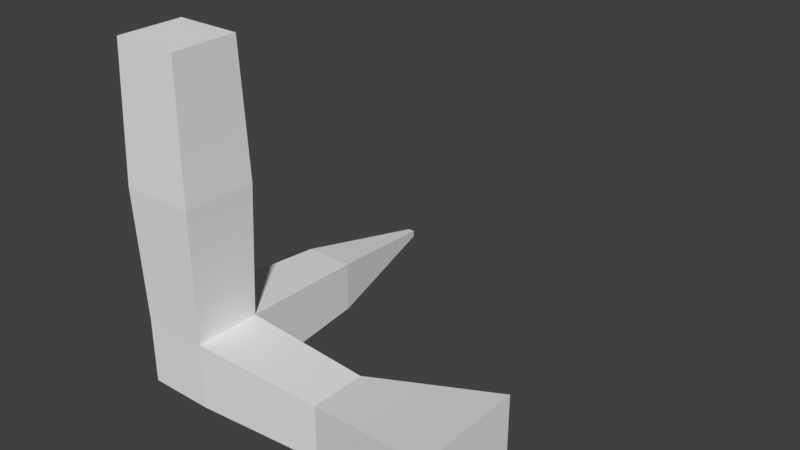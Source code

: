 # Source: Test-0.blend  (saved by Blender 2.79.0; exported with 4.5.12 LTS)
import bpy
from mathutils import Matrix  # noqa: F401  (used for matrix-valued properties, if any)

bpy.ops.wm.read_factory_settings(use_empty=True)
scene = bpy.context.scene
scene.name = 'Scene'

# ---- collections
col_collection_1 = bpy.data.collections.new('Collection 1'); scene.collection.children.link(col_collection_1)

# ---- world
world_world = bpy.data.worlds.new('World'); scene.world = world_world
world_world.color = (0.05088, 0.05088, 0.05088)
world_world.use_sun_shadow = False
world_world.sun_shadow_jitter_overblur = 0.0
world_world.cycles.sampling_method = 'MANUAL'

# ---- meshes
me_cube_001 = bpy.data.meshes.new('Cube.001')
me_cube_001.from_pydata([(-0.25, -0.25, -0.25), (-0.25, -0.25, 0.25), (-0.25, 0.25, -0.25), (-0.25, 0.25, 0.25), (0.25, -0.25, -0.25), (0.25, -0.25, 0.25), (0.25, 0.25, -0.25), (0.25, 0.25, 0.25), (-0.1926, 1.25, 0.1926), (-0.1926, 1.25, -0.1926), (0.1926, 1.25, -0.1926), (0.1926, 1.25, 0.1926), (-0.025, 2.25, 0.025), (-0.025, 2.25, -0.025), (0.025, 2.25, -0.025), (0.025, 2.25, 0.025), (1.25, 0.2091, 0.2091), (1.25, 0.2091, -0.2091), (1.25, -0.2091, -0.2091), (1.25, -0.2091, 0.2091), (2.25, 0.4123, 0.4123), (2.25, 0.4123, -0.4123), (2.25, -0.4123, -0.4123), (2.25, -0.4123, 0.4123), (-0.2782, -0.2782, 1.25), (-0.2782, 0.2782, 1.25), (0.2782, 0.2782, 1.25), (0.2782, -0.2782, 1.25), (-0.25, -0.25, 2.25), (-0.25, 0.25, 2.25), (0.25, 0.25, 2.25), (0.25, -0.25, 2.25)], [], [(0, 1, 3, 2), (6, 2, 9, 10), (5, 4, 18, 19), (4, 5, 1, 0), (2, 6, 4, 0), (3, 1, 24, 25), (11, 10, 14, 15), (3, 7, 11, 8), (2, 3, 8, 9), (7, 6, 10, 11), (13, 12, 15, 14), (10, 9, 13, 14), (8, 11, 15, 12), (9, 8, 12, 13), (19, 18, 22, 23), (4, 6, 17, 18), (7, 5, 19, 16), (6, 7, 16, 17), (21, 20, 23, 22), (18, 17, 21, 22), (16, 19, 23, 20), (17, 16, 20, 21), (27, 26, 30, 31), (1, 5, 27, 24), (7, 3, 25, 26), (5, 7, 26, 27), (30, 29, 28, 31), (25, 24, 28, 29), (24, 27, 31, 28), (26, 25, 29, 30)])
me_cube_001.use_remesh_preserve_volume = False
me_cube_001.use_remesh_preserve_attributes = False
me_cube_001.use_mirror_vertex_groups = False
me_cube_001.update()

# ---- objects
ob_cube = bpy.data.objects.new('Cube', me_cube_001)

# ---- transforms, parenting, visibility, modifiers, constraints
ob_cube.location = (0.0, 0.0, 0.0)
ob_cube.lineart.crease_threshold = 0.0

# ---- collection membership
col_collection_1.objects.link(ob_cube)

# ---- scene / render settings (as saved in the file)
scene.frame_start = 1; scene.frame_end = 250; scene.frame_set(1)
scene.render.engine = 'BLENDER_EEVEE_NEXT'
scene.render.resolution_percentage = 50
scene.render.dither_intensity = 0.0
scene.cycles.use_denoising = False
scene.cycles.samples = 128
scene.cycles.sampling_pattern = 'TABULATED_SOBOL'
scene.cycles.use_adaptive_sampling = False
scene.cycles.use_light_tree = False
scene.cycles.blur_glossy = 0.0
scene.cycles.sample_clamp_indirect = 0.0
scene.view_settings.view_transform = 'Standard'
bpy.context.view_layer.update()

# ---- added for rendering (the .blend has no active camera and no usable light): camera, sun
cam_auto = bpy.data.cameras.new('AutoCamera')
cam_auto.lens = 50.0
cam_auto.sensor_width = 36.0
cam_auto.clip_end = 1000.0
ob_auto_camera = bpy.data.objects.new('AutoCamera', cam_auto)
scene.collection.objects.link(ob_auto_camera)
ob_auto_camera.location = (5.18191, -4.11637, 4.27567)
ob_auto_camera.rotation_euler = (1.09748, -7.21219e-08, 0.694738)
scene.camera = ob_auto_camera
light_auto_sun = bpy.data.lights.new('AutoSun', 'SUN')
light_auto_sun.energy = 3.0
light_auto_sun.angle = 0.0523599
ob_auto_sun = bpy.data.objects.new('AutoSun', light_auto_sun)
scene.collection.objects.link(ob_auto_sun)
ob_auto_sun.rotation_euler = (0.872665, 0.174533, 0.523599)
bpy.context.view_layer.update()
